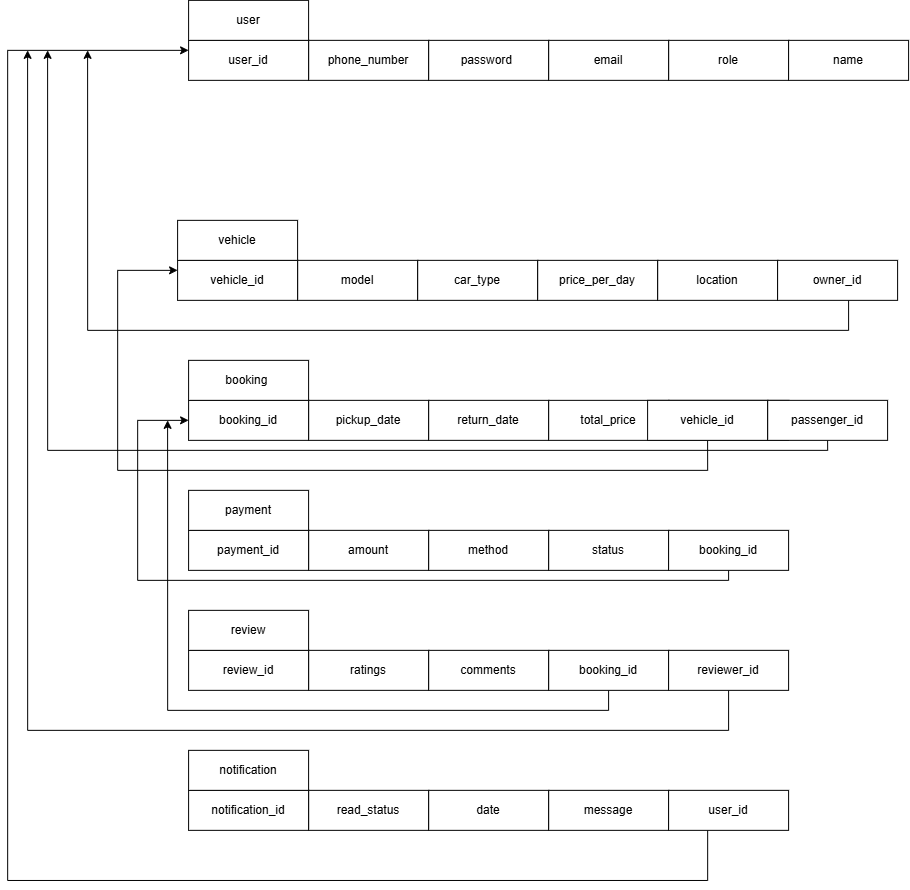

The diagram above was exported from draw.io. Its source (the exported page's mxGraphModel, read from the mxfile embedded in the PNG):
<mxGraphModel dx="1695" dy="954" grid="1" gridSize="10" guides="1" tooltips="1" connect="1" arrows="1" fold="1" page="1" pageScale="1" pageWidth="850" pageHeight="1100" math="0" shadow="0">
  <root>
    <mxCell id="0" />
    <mxCell id="1" parent="0" />
    <mxCell id="2X9VVopILGhEnhaDvXak-2" parent="1" style="rounded=0;whiteSpace=wrap;html=1;" value="role" vertex="1">
      <mxGeometry height="40" width="120" x="821" y="190" as="geometry" />
    </mxCell>
    <mxCell id="2X9VVopILGhEnhaDvXak-3" parent="1" style="rounded=0;whiteSpace=wrap;html=1;" value="email" vertex="1">
      <mxGeometry height="40" width="120" x="701" y="190" as="geometry" />
    </mxCell>
    <mxCell id="2X9VVopILGhEnhaDvXak-4" parent="1" style="rounded=0;whiteSpace=wrap;html=1;" value="password&amp;nbsp;" vertex="1">
      <mxGeometry height="40" width="120" x="581" y="190" as="geometry" />
    </mxCell>
    <mxCell id="2X9VVopILGhEnhaDvXak-5" parent="1" style="rounded=0;whiteSpace=wrap;html=1;" value="phone_number" vertex="1">
      <mxGeometry height="40" width="120" x="461" y="190" as="geometry" />
    </mxCell>
    <mxCell id="2X9VVopILGhEnhaDvXak-6" parent="1" style="rounded=0;whiteSpace=wrap;html=1;" value="user_id" vertex="1">
      <mxGeometry height="40" width="120" x="341" y="190" as="geometry" />
    </mxCell>
    <mxCell id="2X9VVopILGhEnhaDvXak-7" parent="1" style="rounded=0;whiteSpace=wrap;html=1;" value="name" vertex="1">
      <mxGeometry height="40" width="120" x="941" y="190" as="geometry" />
    </mxCell>
    <mxCell id="2X9VVopILGhEnhaDvXak-8" parent="1" style="rounded=0;whiteSpace=wrap;html=1;" value="user" vertex="1">
      <mxGeometry height="40" width="120" x="341" y="150" as="geometry" />
    </mxCell>
    <mxCell id="2X9VVopILGhEnhaDvXak-10" parent="1" style="rounded=0;whiteSpace=wrap;html=1;" value="location" vertex="1">
      <mxGeometry height="40" width="120" x="810" y="410" as="geometry" />
    </mxCell>
    <mxCell id="2X9VVopILGhEnhaDvXak-11" parent="1" style="rounded=0;whiteSpace=wrap;html=1;" value="price_per_day" vertex="1">
      <mxGeometry height="40" width="120" x="690" y="410" as="geometry" />
    </mxCell>
    <mxCell id="2X9VVopILGhEnhaDvXak-12" parent="1" style="rounded=0;whiteSpace=wrap;html=1;" value="car_type" vertex="1">
      <mxGeometry height="40" width="120" x="570" y="410" as="geometry" />
    </mxCell>
    <mxCell id="2X9VVopILGhEnhaDvXak-13" parent="1" style="rounded=0;whiteSpace=wrap;html=1;" value="model" vertex="1">
      <mxGeometry height="40" width="120" x="450" y="410" as="geometry" />
    </mxCell>
    <mxCell id="2X9VVopILGhEnhaDvXak-14" parent="1" style="rounded=0;whiteSpace=wrap;html=1;" value="vehicle_id" vertex="1">
      <mxGeometry height="40" width="120" x="330" y="410" as="geometry" />
    </mxCell>
    <mxCell id="2X9VVopILGhEnhaDvXak-64" edge="1" parent="1" style="edgeStyle=orthogonalEdgeStyle;rounded=0;orthogonalLoop=1;jettySize=auto;html=1;exitX=0.5;exitY=1;exitDx=0;exitDy=0;">
      <mxGeometry relative="1" as="geometry">
        <Array as="points">
          <mxPoint x="1001" y="480" />
          <mxPoint x="240.06" y="480" />
        </Array>
        <mxPoint x="1001" y="449.9999999999998" as="sourcePoint" />
        <mxPoint x="240" y="200" as="targetPoint" />
      </mxGeometry>
    </mxCell>
    <mxCell id="2X9VVopILGhEnhaDvXak-15" parent="1" style="rounded=0;whiteSpace=wrap;html=1;" value="owner_id" vertex="1">
      <mxGeometry height="40" width="120" x="930" y="410" as="geometry" />
    </mxCell>
    <mxCell id="2X9VVopILGhEnhaDvXak-16" parent="1" style="rounded=0;whiteSpace=wrap;html=1;" value="vehicle" vertex="1">
      <mxGeometry height="40" width="120" x="330" y="370" as="geometry" />
    </mxCell>
    <mxCell id="2X9VVopILGhEnhaDvXak-17" parent="1" style="rounded=0;whiteSpace=wrap;html=1;" value="status" vertex="1">
      <mxGeometry height="40" width="120" x="821" y="550" as="geometry" />
    </mxCell>
    <mxCell id="2X9VVopILGhEnhaDvXak-18" parent="1" style="rounded=0;whiteSpace=wrap;html=1;" value="total_price" vertex="1">
      <mxGeometry height="40" width="120" x="701" y="550" as="geometry" />
    </mxCell>
    <mxCell id="2X9VVopILGhEnhaDvXak-19" parent="1" style="rounded=0;whiteSpace=wrap;html=1;" value="return_date" vertex="1">
      <mxGeometry height="40" width="120" x="581" y="550" as="geometry" />
    </mxCell>
    <mxCell id="2X9VVopILGhEnhaDvXak-20" parent="1" style="rounded=0;whiteSpace=wrap;html=1;" value="pickup_date" vertex="1">
      <mxGeometry height="40" width="120" x="461" y="550" as="geometry" />
    </mxCell>
    <mxCell id="2X9VVopILGhEnhaDvXak-21" parent="1" style="rounded=0;whiteSpace=wrap;html=1;" value="booking_id" vertex="1">
      <mxGeometry height="40" width="120" x="341" y="550" as="geometry" />
    </mxCell>
    <mxCell id="2X9VVopILGhEnhaDvXak-63" edge="1" parent="1" source="2X9VVopILGhEnhaDvXak-22" style="edgeStyle=orthogonalEdgeStyle;rounded=0;orthogonalLoop=1;jettySize=auto;html=1;exitX=0;exitY=0.5;exitDx=0;exitDy=0;entryX=1;entryY=0.5;entryDx=0;entryDy=0;" target="2X9VVopILGhEnhaDvXak-17">
      <mxGeometry relative="1" as="geometry" />
    </mxCell>
    <mxCell id="2X9VVopILGhEnhaDvXak-66" edge="1" parent="1" source="2X9VVopILGhEnhaDvXak-22" style="edgeStyle=orthogonalEdgeStyle;rounded=0;orthogonalLoop=1;jettySize=auto;html=1;exitX=0.5;exitY=1;exitDx=0;exitDy=0;">
      <mxGeometry relative="1" as="geometry">
        <Array as="points">
          <mxPoint x="980.06" y="600" />
          <mxPoint x="200.06" y="600" />
        </Array>
        <mxPoint x="200" y="200" as="targetPoint" />
      </mxGeometry>
    </mxCell>
    <mxCell id="2X9VVopILGhEnhaDvXak-22" parent="1" style="rounded=0;whiteSpace=wrap;html=1;" value="passenger_id" vertex="1">
      <mxGeometry height="40" width="120" x="920" y="550" as="geometry" />
    </mxCell>
    <mxCell id="2X9VVopILGhEnhaDvXak-23" parent="1" style="rounded=0;whiteSpace=wrap;html=1;" value="booking&amp;nbsp;" vertex="1">
      <mxGeometry height="40" width="120" x="341" y="510" as="geometry" />
    </mxCell>
    <mxCell id="2X9VVopILGhEnhaDvXak-68" edge="1" parent="1" source="2X9VVopILGhEnhaDvXak-24" style="edgeStyle=orthogonalEdgeStyle;rounded=0;orthogonalLoop=1;jettySize=auto;html=1;exitX=0.5;exitY=1;exitDx=0;exitDy=0;entryX=0;entryY=0.25;entryDx=0;entryDy=0;" target="2X9VVopILGhEnhaDvXak-14">
      <mxGeometry relative="1" as="geometry">
        <Array as="points">
          <mxPoint x="860.06" y="620" />
          <mxPoint x="270.06" y="620" />
          <mxPoint x="270.06" y="420" />
        </Array>
      </mxGeometry>
    </mxCell>
    <mxCell id="2X9VVopILGhEnhaDvXak-24" parent="1" style="rounded=0;whiteSpace=wrap;html=1;" value="vehicle_id" vertex="1">
      <mxGeometry height="40" width="120" x="800" y="550" as="geometry" />
    </mxCell>
    <mxCell id="2X9VVopILGhEnhaDvXak-25" parent="1" style="rounded=0;whiteSpace=wrap;html=1;" value="status" vertex="1">
      <mxGeometry height="40" width="120" x="701" y="680" as="geometry" />
    </mxCell>
    <mxCell id="2X9VVopILGhEnhaDvXak-26" parent="1" style="rounded=0;whiteSpace=wrap;html=1;" value="method" vertex="1">
      <mxGeometry height="40" width="120" x="581" y="680" as="geometry" />
    </mxCell>
    <mxCell id="2X9VVopILGhEnhaDvXak-27" parent="1" style="rounded=0;whiteSpace=wrap;html=1;" value="amount" vertex="1">
      <mxGeometry height="40" width="120" x="461" y="680" as="geometry" />
    </mxCell>
    <mxCell id="2X9VVopILGhEnhaDvXak-28" parent="1" style="rounded=0;whiteSpace=wrap;html=1;" value="payment_id" vertex="1">
      <mxGeometry height="40" width="120" x="341" y="680" as="geometry" />
    </mxCell>
    <mxCell id="2X9VVopILGhEnhaDvXak-69" edge="1" parent="1" source="2X9VVopILGhEnhaDvXak-29" style="edgeStyle=orthogonalEdgeStyle;rounded=0;orthogonalLoop=1;jettySize=auto;html=1;exitX=0.5;exitY=1;exitDx=0;exitDy=0;entryX=0;entryY=0.5;entryDx=0;entryDy=0;" target="2X9VVopILGhEnhaDvXak-21">
      <mxGeometry relative="1" as="geometry">
        <Array as="points">
          <mxPoint x="881" y="730" />
          <mxPoint x="290.06" y="730" />
          <mxPoint x="290.06" y="570" />
        </Array>
      </mxGeometry>
    </mxCell>
    <mxCell id="2X9VVopILGhEnhaDvXak-29" parent="1" style="rounded=0;whiteSpace=wrap;html=1;" value="booking_id" vertex="1">
      <mxGeometry height="40" width="120" x="821" y="680" as="geometry" />
    </mxCell>
    <mxCell id="2X9VVopILGhEnhaDvXak-30" parent="1" style="rounded=0;whiteSpace=wrap;html=1;" value="payment" vertex="1">
      <mxGeometry height="40" width="120" x="341" y="640" as="geometry" />
    </mxCell>
    <mxCell id="2X9VVopILGhEnhaDvXak-70" edge="1" parent="1" source="2X9VVopILGhEnhaDvXak-31" style="edgeStyle=orthogonalEdgeStyle;rounded=0;orthogonalLoop=1;jettySize=auto;html=1;exitX=0.5;exitY=1;exitDx=0;exitDy=0;">
      <mxGeometry relative="1" as="geometry">
        <mxPoint x="761" y="850" as="sourcePoint" />
        <mxPoint x="320" y="569.9999999999998" as="targetPoint" />
      </mxGeometry>
    </mxCell>
    <mxCell id="2X9VVopILGhEnhaDvXak-31" parent="1" style="rounded=0;whiteSpace=wrap;html=1;" value="booking_id" vertex="1">
      <mxGeometry height="40" width="120" x="701" y="800" as="geometry" />
    </mxCell>
    <mxCell id="2X9VVopILGhEnhaDvXak-32" parent="1" style="rounded=0;whiteSpace=wrap;html=1;" value="comments" vertex="1">
      <mxGeometry height="40" width="120" x="581" y="800" as="geometry" />
    </mxCell>
    <mxCell id="2X9VVopILGhEnhaDvXak-33" parent="1" style="rounded=0;whiteSpace=wrap;html=1;" value="ratings" vertex="1">
      <mxGeometry height="40" width="120" x="461" y="800" as="geometry" />
    </mxCell>
    <mxCell id="2X9VVopILGhEnhaDvXak-34" parent="1" style="rounded=0;whiteSpace=wrap;html=1;" value="review_id" vertex="1">
      <mxGeometry height="40" width="120" x="341" y="800" as="geometry" />
    </mxCell>
    <mxCell id="2X9VVopILGhEnhaDvXak-67" edge="1" parent="1" source="2X9VVopILGhEnhaDvXak-35" style="edgeStyle=orthogonalEdgeStyle;rounded=0;orthogonalLoop=1;jettySize=auto;html=1;exitX=0.5;exitY=1;exitDx=0;exitDy=0;">
      <mxGeometry relative="1" as="geometry">
        <Array as="points">
          <mxPoint x="881" y="880" />
          <mxPoint x="180.06" y="880" />
        </Array>
        <mxPoint x="881" y="876.35" as="sourcePoint" />
        <mxPoint x="180" y="200" as="targetPoint" />
      </mxGeometry>
    </mxCell>
    <mxCell id="2X9VVopILGhEnhaDvXak-35" parent="1" style="rounded=0;whiteSpace=wrap;html=1;" value="reviewer_id" vertex="1">
      <mxGeometry height="40" width="120" x="821" y="800" as="geometry" />
    </mxCell>
    <mxCell id="2X9VVopILGhEnhaDvXak-36" parent="1" style="rounded=0;whiteSpace=wrap;html=1;" value="review" vertex="1">
      <mxGeometry height="40" width="120" x="341" y="760" as="geometry" />
    </mxCell>
    <mxCell id="2X9VVopILGhEnhaDvXak-37" parent="1" style="rounded=0;whiteSpace=wrap;html=1;" value="message" vertex="1">
      <mxGeometry height="40" width="120" x="701" y="940" as="geometry" />
    </mxCell>
    <mxCell id="2X9VVopILGhEnhaDvXak-38" parent="1" style="rounded=0;whiteSpace=wrap;html=1;" value="date" vertex="1">
      <mxGeometry height="40" width="120" x="581" y="940" as="geometry" />
    </mxCell>
    <mxCell id="2X9VVopILGhEnhaDvXak-39" parent="1" style="rounded=0;whiteSpace=wrap;html=1;" value="read_status" vertex="1">
      <mxGeometry height="40" width="120" x="461" y="940" as="geometry" />
    </mxCell>
    <mxCell id="2X9VVopILGhEnhaDvXak-40" parent="1" style="rounded=0;whiteSpace=wrap;html=1;" value="notification_id" vertex="1">
      <mxGeometry height="40" width="120" x="341" y="940" as="geometry" />
    </mxCell>
    <mxCell id="2X9VVopILGhEnhaDvXak-62" edge="1" parent="1" source="2X9VVopILGhEnhaDvXak-41" style="edgeStyle=orthogonalEdgeStyle;rounded=0;orthogonalLoop=1;jettySize=auto;html=1;entryX=0;entryY=0.25;entryDx=0;entryDy=0;" target="2X9VVopILGhEnhaDvXak-6">
      <mxGeometry relative="1" as="geometry">
        <Array as="points">
          <mxPoint x="860.06" y="1030.12" />
          <mxPoint x="160.06" y="1030.12" />
          <mxPoint x="160.06" y="200" />
        </Array>
      </mxGeometry>
    </mxCell>
    <mxCell id="2X9VVopILGhEnhaDvXak-41" parent="1" style="rounded=0;whiteSpace=wrap;html=1;" value="user_id" vertex="1">
      <mxGeometry height="40" width="120" x="821" y="940" as="geometry" />
    </mxCell>
    <mxCell id="2X9VVopILGhEnhaDvXak-42" parent="1" style="rounded=0;whiteSpace=wrap;html=1;" value="notification" vertex="1">
      <mxGeometry height="40" width="120" x="341" y="900" as="geometry" />
    </mxCell>
  </root>
</mxGraphModel>